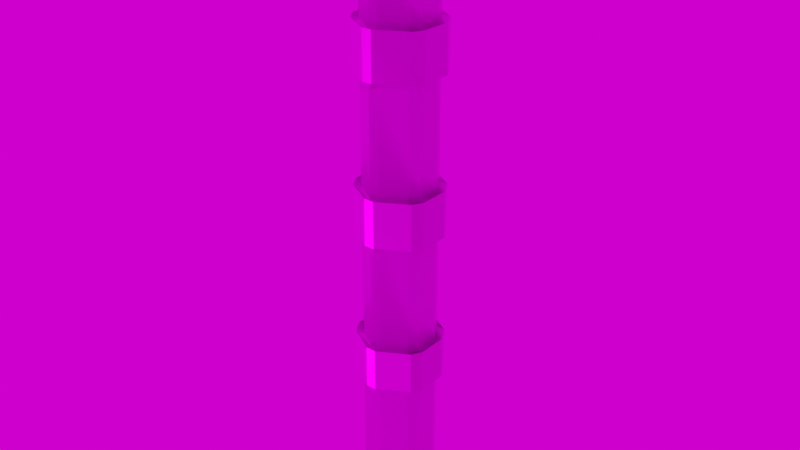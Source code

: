 # Source: Wooden_Column_02.blend  (saved by Blender 2.92.15; exported with 4.5.12 LTS)
import bpy
from mathutils import Matrix  # noqa: F401  (used for matrix-valued properties, if any)

bpy.ops.wm.read_factory_settings(use_empty=True)
scene = bpy.context.scene
scene.name = 'Scene'

# ---- collections
col_wood_pole_reinforced = bpy.data.collections.new('Wood Pole Reinforced'); scene.collection.children.link(col_wood_pole_reinforced)
col_lp = bpy.data.collections.new('LP'); col_wood_pole_reinforced.children.link(col_lp)

# ---- images (referenced by path relative to the original .blend; pixels are not part of the script)
import os
ASSET_DIR = os.environ.get("B2B_ASSET_DIR", "")  # directory of the original .blend (textures are referenced by path, not embedded)
HERE = os.path.dirname(os.path.abspath(__file__))  # packed textures are extracted next to this script under _unpacked/

def load_image(name, relpath, width, height, colorspace="sRGB"):
    """Load a texture the original file referenced (path relative to the .blend, or extracted next to this script)."""
    p = next((c for c in (os.path.join(HERE, relpath), os.path.join(ASSET_DIR, relpath)) if relpath and os.path.exists(c)), "")
    if p:
        img = bpy.data.images.load(p, check_existing=True)
        img.name = name
    else:  # same state as the original file: an image datablock whose file is absent (Cycles renders it pink)
        img = bpy.data.images.new(name, width, height)
        img.source = "FILE"
        img.filepath = "//" + (relpath or name)
    img.colorspace_settings.name = colorspace
    return img
img_base_color__wood_column_01_png = load_image('[Base Color] Wood Column 01.png', '[Base Color] Wood Column 01.png', 1024, 1024, 'sRGB')
img_roughness__wood_column_01_png = load_image('[Roughness] Wood Column 01.png', '[Roughness] Wood Column 01.png', 1024, 1024, 'Non-Color')
img_nuevo_normal = load_image('NUEVO NORMAL', '[Blender Normal} Wood Column Reinforced 01.png', 1024, 1024, 'Non-Color')
img_roughness__column_cooper_reinforce_png = load_image('[Roughness] Column Cooper Reinforce.png', '[Roughness] Column Cooper Reinforce.png', 1024, 1024, 'Non-Color')
img_base_color__column_cooper_reinforce_png = load_image('[Base Color] Column Cooper Reinforce.png', '[Base Color] Column Cooper Reinforce.png', 1024, 1024, 'sRGB')
img_lala = load_image('LALA', '[Blender Normal] Column Copper Reinforce 02.png', 1024, 1024, 'sRGB')
img_cannon_4k_exr = load_image('cannon_4k.exr', 'cannon_4k.exr', 1024, 1024, 'Linear Rec.709')

# ---- materials (node trees are filled in below, after node groups)
mat_wood_column_01_001 = bpy.data.materials.new('Wood Column 01.001')
mat_column_cooper_reinforce_001 = bpy.data.materials.new('Column Cooper Reinforce.001')

# ---- material node trees
mat_wood_column_01_001.use_nodes = True; mat_wood_column_01_001.node_tree.nodes.clear()
_N = mat_wood_column_01_001.node_tree.nodes; _L = mat_wood_column_01_001.node_tree.links
n0 = _N.new('ShaderNodeOutputMaterial'); n0.name = 'Material Output'; n0.location = (432, 300)
n1 = _N.new('ShaderNodeTexImage'); n1.name = 'Image Texture'; n1.location = (-360, 372)
n1.image = img_base_color__wood_column_01_png
n2 = _N.new('ShaderNodeBsdfPrincipled'); n2.name = 'Principled BSDF'; n2.location = (141, 347)
n2.distribution = 'GGX'
n2.subsurface_method = 'BURLEY'
n2.inputs[1].default_value = 0.4773
n2.inputs[3].default_value = 1.45
n2.inputs[13].default_value = 0.0
n2.inputs[27].default_value = (0.0, 0.0, 0.0, 1.0)
n2.inputs[28].default_value = 1.0
n3 = _N.new('ShaderNodeTexImage'); n3.name = 'Image Texture.002'; n3.location = (-389, 97)
n3.image = img_roughness__wood_column_01_png
n4 = _N.new('ShaderNodeNormalMap'); n4.name = 'Normal Map'; n4.location = (-50, -243)
n5 = _N.new('ShaderNodeTexImage'); n5.name = 'Image Texture.001'; n5.location = (-500, -215)
n5.width = 371
n5.image = img_nuevo_normal
_L.new(n2.outputs[0], n0.inputs[0])
_L.new(n5.outputs[0], n4.inputs[1])
_L.new(n4.outputs[0], n2.inputs[5])
_L.new(n1.outputs[0], n2.inputs[0])
_L.new(n3.outputs[0], n2.inputs[2])
n0.is_active_output = True
mat_column_cooper_reinforce_001.use_nodes = True; mat_column_cooper_reinforce_001.node_tree.nodes.clear()
_N = mat_column_cooper_reinforce_001.node_tree.nodes; _L = mat_column_cooper_reinforce_001.node_tree.links
n0 = _N.new('ShaderNodeOutputMaterial'); n0.name = 'Material Output'; n0.location = (300, 300)
n1 = _N.new('ShaderNodeNormalMap'); n1.name = 'Normal Map'; n1.location = (-271, -175)
n2 = _N.new('ShaderNodeTexImage'); n2.name = 'Image Texture.002'; n2.location = (-665, 9)
n2.image = img_roughness__column_cooper_reinforce_png
n3 = _N.new('ShaderNodeTexImage'); n3.name = 'Image Texture'; n3.location = (-627, 379)
n3.image = img_base_color__column_cooper_reinforce_png
n4 = _N.new('ShaderNodeBsdfPrincipled'); n4.name = 'Principled BSDF'; n4.location = (10, 300)
n4.distribution = 'GGX'
n4.subsurface_method = 'BURLEY'
n4.inputs[1].default_value = 1.0
n4.inputs[3].default_value = 1.45
n4.inputs[13].default_value = 0.2727
n4.inputs[27].default_value = (0.0, 0.0, 0.0, 1.0)
n4.inputs[28].default_value = 1.0
n5 = _N.new('ShaderNodeTexImage'); n5.name = 'Image Texture.001'; n5.location = (-683, -294)
n5.image = img_lala
_L.new(n4.outputs[0], n0.inputs[0])
_L.new(n5.outputs[0], n1.inputs[1])
_L.new(n2.outputs[0], n4.inputs[2])
_L.new(n3.outputs[0], n4.inputs[0])
_L.new(n1.outputs[0], n4.inputs[5])
n0.is_active_output = True

# ---- world
world_world = bpy.data.worlds.new('World'); scene.world = world_world
world_world.use_nodes = True; world_world.node_tree.nodes.clear()
_N = world_world.node_tree.nodes; _L = world_world.node_tree.links
n0 = _N.new('ShaderNodeOutputWorld'); n0.name = 'World Output'; n0.location = (300, 300)
n1 = _N.new('ShaderNodeTexEnvironment'); n1.name = 'Environment Texture'; n1.location = (-95, 309)
n1.image = img_cannon_4k_exr
_L.new(n1.outputs[0], n0.inputs[0])
n0.is_active_output = True
world_world.color = (0.05088, 0.05088, 0.05088)
world_world.use_sun_shadow = False
world_world.sun_shadow_jitter_overblur = 0.0

# ---- meshes
me_cylinder_008 = bpy.data.meshes.new('Cylinder.008')
me_cylinder_008.from_pydata([(-0.06384, 0.4631, -1.0), (0.06382, 0.4631, -1.0), (-0.06395, 0.4631, 1.0), (0.06393, 0.4631, 1.0), (-0.06414, 0.463, 1.458), (0.06412, 0.463, 1.458), (-0.06415, 0.463, 2.958), (0.06413, 0.463, 2.958), (-0.06413, 0.463, 3.458), (0.06411, 0.463, 3.458), (-0.0641, 0.463, 4.958), (0.06408, 0.463, 4.958), (-0.06389, 0.4631, 5.458), (0.06387, 0.4631, 5.458), (0.06376, 0.4632, 6.958), (-0.06378, 0.4632, 6.958), (-0.433, 0.1678, -1.0), (-0.3618, 0.2911, -1.0), (-0.433, 0.1677, 1.0), (-0.3617, 0.2912, 1.0), (-0.3615, 0.2913, 1.458), (-0.433, 0.1674, 1.458), (-0.433, 0.1674, 2.958), (-0.3615, 0.2913, 2.958), (-0.3615, 0.2913, 3.458), (-0.433, 0.1674, 3.458), (-0.433, 0.1675, 4.958), (-0.3616, 0.2913, 4.958), (-0.3618, 0.2911, 5.458), (-0.433, 0.1677, 5.458), (-0.3619, 0.2911, 6.958), (-0.433, 0.1679, 6.958), (-0.3255, -0.3121, -1.0), (-0.433, -0.1258, -1.0), (-0.3253, -0.3122, 1.0), (-0.433, -0.1256, 1.0), (-0.433, -0.1252, 1.458), (-0.325, -0.3124, 1.458), (-0.325, -0.3124, 2.958), (-0.433, -0.1252, 2.958), (-0.325, -0.3124, 3.458), (-0.433, -0.1253, 3.458), (-0.325, -0.3123, 4.958), (-0.433, -0.1253, 4.958), (-0.3254, -0.3121, 5.458), (-0.433, -0.1257, 5.458), (-0.433, -0.1259, 6.958), (-0.3256, -0.312, 6.958), (0.09192, -0.4469, -1.0), (-0.09194, -0.4469, -1.0), (0.09208, -0.4468, 1.0), (-0.0921, -0.4468, 1.0), (-0.09237, -0.4467, 1.458), (0.09235, -0.4467, 1.458), (0.09237, -0.4467, 2.958), (-0.09239, -0.4467, 2.958), (0.09234, -0.4467, 3.458), (-0.09236, -0.4467, 3.458), (0.0923, -0.4467, 4.958), (-0.09232, -0.4467, 4.958), (0.092, -0.4469, 5.458), (-0.09201, -0.4469, 5.458), (-0.09186, -0.447, 6.958), (0.09184, -0.447, 6.958), (0.433, -0.1408, -1.0), (0.3384, -0.3046, -1.0), (0.433, -0.1406, 1.0), (0.3383, -0.3047, 1.0), (0.338, -0.3049, 1.458), (0.433, -0.1403, 1.458), (0.433, -0.1403, 2.958), (0.338, -0.3049, 2.958), (0.338, -0.3048, 3.458), (0.433, -0.1403, 3.458), (0.433, -0.1404, 4.958), (0.3381, -0.3048, 4.958), (0.3384, -0.3046, 5.458), (0.433, -0.1407, 5.458), (0.3385, -0.3045, 6.958), (0.433, -0.1409, 6.958), (0.3365, 0.3057, -1.0), (0.433, 0.1385, -1.0), (0.3363, 0.3058, 1.0), (0.433, 0.1383, 1.0), (0.336, 0.306, 1.458), (0.433, 0.138, 1.458), (0.336, 0.306, 2.958), (0.433, 0.138, 2.958), (0.336, 0.306, 3.458), (0.433, 0.138, 3.458), (0.3361, 0.306, 4.958), (0.433, 0.1381, 4.958), (0.3364, 0.3058, 5.458), (0.433, 0.1384, 5.458), (0.433, 0.1386, 6.958), (0.3365, 0.3057, 6.958)], [], [(65, 67, 50, 48), (49, 51, 34, 32), (33, 35, 18, 16), (17, 19, 2, 0), (0, 1, 80, 81, 64, 65, 48, 49, 32, 33, 16, 17), (4, 20, 23, 6), (88, 9, 11, 90), (37, 52, 55, 38), (69, 85, 87, 70), (21, 36, 39, 22), (53, 68, 71, 54), (92, 13, 14, 95), (25, 41, 43, 26), (73, 89, 91, 74), (56, 72, 75, 58), (8, 24, 27, 10), (77, 93, 94, 79), (29, 45, 46, 31), (60, 76, 78, 63), (12, 28, 30, 15), (40, 57, 59, 42), (94, 95, 14, 15, 30, 31, 46, 47, 62, 63, 78, 79), (44, 61, 62, 47), (0, 2, 3, 1), (4, 6, 7, 5), (8, 10, 11, 9), (12, 15, 14, 13), (84, 5, 7, 86), (19, 17, 16, 18), (23, 20, 21, 22), (25, 26, 27, 24), (29, 31, 30, 28), (35, 33, 32, 34), (37, 38, 39, 36), (43, 41, 40, 42), (46, 45, 44, 47), (51, 49, 48, 50), (55, 52, 53, 54), (59, 57, 56, 58), (60, 63, 62, 61), (1, 3, 82, 80), (67, 65, 64, 66), (69, 70, 71, 68), (73, 74, 75, 72), (78, 76, 77, 79), (83, 81, 80, 82), (87, 85, 84, 86), (91, 89, 88, 90), (94, 93, 92, 95), (81, 83, 66, 64)])
_uv = me_cylinder_008.uv_layers.new(name='UVMap')
_uv.uv.foreach_set('vector', [0.4649, 0.03481, 0.4648, 0.2743, 0.3945, 0.2743, 0.3945, 0.03481, 0.349, 0.03481, 0.3489, 0.2743, 0.2823, 0.2743, 0.2822, 0.03481, 0.229, 0.03481, 0.229, 0.2743, 0.1564, 0.2743, 0.1564, 0.03481, 0.1212, 0.03481, 0.1212, 0.2743, 0.0361, 0.2744, 0.03603, 0.03482, 0.8015, 0.9178, 0.7882, 0.8947, 0.7882, 0.8288, 0.8084, 0.7937, 0.859, 0.7645, 0.8986, 0.7645, 0.9503, 0.7943, 0.9695, 0.8276, 0.9695, 0.8841, 0.947, 0.9231, 0.8937, 0.9538, 0.8639, 0.9538, 0.03623, 0.2759, 0.1212, 0.2759, 0.1212, 0.5012, 0.03624, 0.5012, 0.6286, 0.503, 0.7063, 0.503, 0.7063, 0.7283, 0.6286, 0.7283, 0.2824, 0.2759, 0.3489, 0.2759, 0.3489, 0.5012, 0.2824, 0.5012, 0.5118, 0.2759, 0.5806, 0.2759, 0.5806, 0.5012, 0.5118, 0.5012, 0.1566, 0.2759, 0.229, 0.2759, 0.229, 0.5012, 0.1566, 0.5012, 0.3946, 0.2759, 0.4648, 0.2759, 0.4648, 0.5012, 0.3946, 0.5012, 0.6288, 0.7295, 0.7067, 0.7295, 0.7067, 0.9548, 0.6288, 0.9548, 0.1566, 0.503, 0.229, 0.503, 0.229, 0.7283, 0.1566, 0.7283, 0.5118, 0.503, 0.5806, 0.503, 0.5807, 0.7283, 0.5118, 0.7283, 0.3946, 0.503, 0.4648, 0.503, 0.4648, 0.7283, 0.3946, 0.7283, 0.03624, 0.503, 0.1212, 0.503, 0.1212, 0.7283, 0.03622, 0.7283, 0.5119, 0.7295, 0.581, 0.7295, 0.5811, 0.9548, 0.5119, 0.9548, 0.1567, 0.7295, 0.2293, 0.7295, 0.2293, 0.9548, 0.1566, 0.9548, 0.3947, 0.7295, 0.4651, 0.7295, 0.4652, 0.9548, 0.3947, 0.9548, 0.03633, 0.7295, 0.1214, 0.7295, 0.1214, 0.9548, 0.03627, 0.9548, 0.2824, 0.503, 0.3489, 0.503, 0.3489, 0.7283, 0.2824, 0.7283, 0.9777, 0.6524, 0.9564, 0.6892, 0.8963, 0.7239, 0.8682, 0.7239, 0.8025, 0.6859, 0.7869, 0.6588, 0.7869, 0.5941, 0.8105, 0.5531, 0.862, 0.5233, 0.9025, 0.5233, 0.9568, 0.5547, 0.9777, 0.5908, 0.2825, 0.7295, 0.3492, 0.7295, 0.3492, 0.9548, 0.2825, 0.9548, 0.738, 0.03482, 0.738, 0.2744, 0.7064, 0.2744, 0.7064, 0.03482, 0.738, 0.2759, 0.738, 0.5012, 0.7063, 0.5012, 0.7063, 0.2759, 0.738, 0.503, 0.738, 0.7283, 0.7063, 0.7283, 0.7063, 0.503, 0.7383, 0.7295, 0.7383, 0.9548, 0.7067, 0.9548, 0.7067, 0.7295, 0.6286, 0.2759, 0.7063, 0.2759, 0.7063, 0.5012, 0.6286, 0.5012, 0.1212, 0.2743, 0.1212, 0.03481, 0.1564, 0.03481, 0.1564, 0.2743, 0.1212, 0.5012, 0.1212, 0.2759, 0.1566, 0.2759, 0.1566, 0.5012, 0.1566, 0.503, 0.1566, 0.7283, 0.1212, 0.7283, 0.1212, 0.503, 0.1567, 0.7295, 0.1566, 0.9548, 0.1214, 0.9548, 0.1214, 0.7295, 0.229, 0.2743, 0.229, 0.03481, 0.2822, 0.03481, 0.2823, 0.2743, 0.2824, 0.2759, 0.2824, 0.5012, 0.229, 0.5012, 0.229, 0.2759, 0.229, 0.7283, 0.229, 0.503, 0.2824, 0.503, 0.2824, 0.7283, 0.2293, 0.9548, 0.2293, 0.7295, 0.2825, 0.7295, 0.2825, 0.9548, 0.3489, 0.2743, 0.349, 0.03481, 0.3945, 0.03481, 0.3945, 0.2743, 0.3489, 0.5012, 0.3489, 0.2759, 0.3946, 0.2759, 0.3946, 0.5012, 0.3489, 0.7283, 0.3489, 0.503, 0.3946, 0.503, 0.3946, 0.7283, 0.3947, 0.7295, 0.3947, 0.9548, 0.3492, 0.9548, 0.3492, 0.7295, 0.7064, 0.03482, 0.7064, 0.2744, 0.6286, 0.2743, 0.6285, 0.03481, 0.4648, 0.2743, 0.4649, 0.03481, 0.5117, 0.03481, 0.5117, 0.2743, 0.5118, 0.2759, 0.5118, 0.5012, 0.4648, 0.5012, 0.4648, 0.2759, 0.5118, 0.503, 0.5118, 0.7283, 0.4648, 0.7283, 0.4648, 0.503, 0.4652, 0.9548, 0.4651, 0.7295, 0.5119, 0.7295, 0.5119, 0.9548, 0.5807, 0.2743, 0.5808, 0.03481, 0.6285, 0.03481, 0.6286, 0.2743, 0.5806, 0.5012, 0.5806, 0.2759, 0.6286, 0.2759, 0.6286, 0.5012, 0.5807, 0.7283, 0.5806, 0.503, 0.6286, 0.503, 0.6286, 0.7283, 0.5811, 0.9548, 0.581, 0.7295, 0.6288, 0.7295, 0.6288, 0.9548, 0.5808, 0.03481, 0.5807, 0.2743, 0.5117, 0.2743, 0.5117, 0.03481])
me_cylinder_008.materials.append(mat_wood_column_01_001)
me_cylinder_008.use_remesh_fix_poles = True
me_cylinder_008.use_remesh_preserve_attributes = False
me_cylinder_008.use_mirror_vertex_groups = False
me_cylinder_008.update()
me_cylinder_009 = bpy.data.meshes.new('Cylinder.009')
me_cylinder_009.from_pydata([(-0.0641, 0.463, 4.958), (0.06408, 0.463, 4.958), (-0.06389, 0.4631, 5.458), (0.06387, 0.4631, 5.458), (-0.06405, 0.563, 4.908), (0.06403, 0.563, 4.908), (0.06397, 0.5631, 5.508), (-0.06399, 0.5631, 5.508), (-0.433, 0.1675, 4.958), (-0.3616, 0.2913, 4.958), (-0.3618, 0.2911, 5.458), (-0.433, 0.1677, 5.458), (-0.5196, 0.2175, 4.908), (-0.4482, 0.3412, 4.908), (-0.5196, 0.2176, 5.508), (-0.4483, 0.3412, 5.508), (-0.325, -0.3123, 4.958), (-0.433, -0.1253, 4.958), (-0.3254, -0.3121, 5.458), (-0.433, -0.1257, 5.458), (-0.5196, -0.1754, 4.908), (-0.4117, -0.3623, 4.908), (-0.5196, -0.1755, 5.508), (-0.4118, -0.3622, 5.508), (0.0923, -0.4467, 4.958), (-0.09232, -0.4467, 4.958), (0.092, -0.4469, 5.458), (-0.09201, -0.4469, 5.458), (-0.09224, -0.5468, 4.908), (0.09222, -0.5468, 4.908), (-0.09216, -0.5468, 5.508), (0.09214, -0.5468, 5.508), (0.433, -0.1404, 4.958), (0.3381, -0.3048, 4.958), (0.3384, -0.3046, 5.458), (0.433, -0.1407, 5.458), (0.4247, -0.3548, 4.908), (0.5196, -0.1904, 4.908), (0.5196, -0.1905, 5.508), (0.4248, -0.3547, 5.508), (0.3361, 0.306, 4.958), (0.433, 0.1381, 4.958), (0.3364, 0.3058, 5.458), (0.433, 0.1384, 5.458), (0.5196, 0.1882, 4.908), (0.4227, 0.3559, 4.908), (0.5196, 0.1883, 5.508), (0.4228, 0.3559, 5.508)], [], [(43, 35, 38, 46), (40, 1, 5, 45), (34, 26, 31, 39), (27, 18, 23, 30), (10, 2, 7, 15), (16, 25, 28, 21), (45, 5, 6, 47), (3, 42, 47, 6), (37, 44, 46, 38), (32, 41, 44, 37), (29, 36, 39, 31), (4, 13, 15, 7), (21, 28, 30, 23), (12, 20, 22, 14), (8, 17, 20, 12), (19, 11, 14, 22), (0, 9, 13, 4), (24, 33, 36, 29), (7, 2, 3, 6), (5, 1, 0, 4), (4, 7, 6, 5), (8, 12, 13, 9), (15, 13, 12, 14), (10, 15, 14, 11), (19, 22, 23, 18), (21, 23, 22, 20), (20, 17, 16, 21), (31, 26, 27, 30), (30, 28, 29, 31), (28, 25, 24, 29), (39, 36, 37, 38), (32, 37, 36, 33), (34, 39, 38, 35), (43, 46, 47, 42), (45, 47, 46, 44), (44, 41, 40, 45)])
me_cylinder_009.polygons.foreach_set('material_index', [1, 1, 1, 1, 1, 1, 1, 1, 1, 1, 1, 1, 1, 1, 1, 1, 1, 1, 0, 0, 0, 1, 1, 1, 1, 1, 1, 1, 1, 1, 1, 1, 1, 1, 1, 1])
_uv = me_cylinder_009.uv_layers.new(name='UVMap')
_uv.uv.foreach_set('vector', [1.981, 0.2083, 1.981, 0.3048, 1.954, 0.3048, 1.954, 0.2083, 1.791, 0.1537, 1.791, 0.05052, 1.815, 0.05052, 1.815, 0.1537, 1.981, 0.3639, 1.981, 0.4695, 1.954, 0.4695, 1.954, 0.3639, 1.981, 0.5292, 1.981, 0.6348, 1.954, 0.6348, 1.954, 0.5292, 1.981, 0.8588, 1.981, 0.9871, 1.954, 0.9871, 1.954, 0.8588, 1.791, 0.6348, 1.791, 0.5292, 1.815, 0.5292, 1.815, 0.6348, 1.815, 0.1537, 1.815, 0.05052, 1.954, 0.05052, 1.954, 0.1537, 1.981, 0.05052, 1.981, 0.1537, 1.954, 0.1537, 1.954, 0.05052, 1.815, 0.3048, 1.815, 0.2083, 1.954, 0.2083, 1.954, 0.3048, 1.791, 0.3048, 1.791, 0.2083, 1.815, 0.2083, 1.815, 0.3048, 1.815, 0.4695, 1.815, 0.3639, 1.954, 0.3639, 1.954, 0.4695, 1.815, 0.9871, 1.815, 0.8588, 1.954, 0.8588, 1.954, 0.9871, 1.815, 0.6348, 1.815, 0.5292, 1.954, 0.5292, 1.954, 0.6348, 1.815, 0.8125, 1.815, 0.7041, 1.954, 0.7041, 1.954, 0.8125, 1.791, 0.8125, 1.791, 0.7041, 1.815, 0.7041, 1.815, 0.8125, 1.981, 0.7041, 1.981, 0.8125, 1.954, 0.8125, 1.954, 0.7041, 1.791, 0.9871, 1.791, 0.8588, 1.815, 0.8588, 1.815, 0.9871, 1.791, 0.4695, 1.791, 0.3639, 1.815, 0.3639, 1.815, 0.4695, 1.954, 0.01188, 1.981, 0.01188, 1.981, 0.05052, 1.954, 0.05052, 1.815, 0.05052, 1.791, 0.05052, 1.791, 0.01188, 1.815, 0.01188, 1.815, 0.01188, 1.954, 0.01188, 1.954, 0.05052, 1.815, 0.05052, 1.791, 0.8125, 1.815, 0.8125, 1.815, 0.8588, 1.791, 0.8588, 1.954, 0.8588, 1.815, 0.8588, 1.815, 0.8125, 1.954, 0.8125, 1.981, 0.8588, 1.954, 0.8588, 1.954, 0.8125, 1.981, 0.8125, 1.981, 0.7041, 1.954, 0.7041, 1.954, 0.6348, 1.981, 0.6348, 1.815, 0.6348, 1.954, 0.6348, 1.954, 0.7041, 1.815, 0.7041, 1.815, 0.7041, 1.791, 0.7041, 1.791, 0.6348, 1.815, 0.6348, 1.954, 0.4695, 1.981, 0.4695, 1.981, 0.5292, 1.954, 0.5292, 1.954, 0.5292, 1.815, 0.5292, 1.815, 0.4695, 1.954, 0.4695, 1.815, 0.5292, 1.791, 0.5292, 1.791, 0.4695, 1.815, 0.4695, 1.954, 0.3639, 1.815, 0.3639, 1.815, 0.3048, 1.954, 0.3048, 1.791, 0.3048, 1.815, 0.3048, 1.815, 0.3639, 1.791, 0.3639, 1.981, 0.3639, 1.954, 0.3639, 1.954, 0.3048, 1.981, 0.3048, 1.981, 0.2083, 1.954, 0.2083, 1.954, 0.1537, 1.981, 0.1537, 1.815, 0.1537, 1.954, 0.1537, 1.954, 0.2083, 1.815, 0.2083, 1.815, 0.2083, 1.791, 0.2083, 1.791, 0.1537, 1.815, 0.1537])
me_cylinder_009.materials.append(mat_wood_column_01_001)
me_cylinder_009.materials.append(mat_column_cooper_reinforce_001)
me_cylinder_009.use_remesh_fix_poles = True
me_cylinder_009.use_remesh_preserve_attributes = False
me_cylinder_009.use_mirror_vertex_groups = False
me_cylinder_009.update()
me_cylinder_010 = bpy.data.meshes.new('Cylinder.010')
me_cylinder_010.from_pydata([(-0.06415, 0.463, 2.958), (0.06413, 0.463, 2.958), (-0.06413, 0.463, 3.458), (0.06411, 0.463, 3.458), (-0.06415, 0.563, 2.908), (0.06413, 0.563, 2.908), (0.06413, 0.563, 3.508), (-0.06415, 0.563, 3.508), (-0.433, 0.1674, 2.958), (-0.3615, 0.2913, 2.958), (-0.3615, 0.2913, 3.458), (-0.433, 0.1674, 3.458), (-0.5196, 0.2174, 2.908), (-0.4481, 0.3413, 2.908), (-0.5196, 0.2174, 3.508), (-0.4481, 0.3413, 3.508), (-0.325, -0.3124, 2.958), (-0.433, -0.1252, 2.958), (-0.325, -0.3124, 3.458), (-0.433, -0.1253, 3.458), (-0.5196, -0.1752, 2.908), (-0.4116, -0.3624, 2.908), (-0.5196, -0.1752, 3.508), (-0.4116, -0.3624, 3.508), (0.09237, -0.4467, 2.958), (-0.09239, -0.4467, 2.958), (0.09234, -0.4467, 3.458), (-0.09236, -0.4467, 3.458), (-0.0924, -0.5467, 2.908), (0.09238, -0.5467, 2.908), (-0.09239, -0.5467, 3.508), (0.09237, -0.5467, 3.508), (0.433, -0.1403, 2.958), (0.338, -0.3049, 2.958), (0.338, -0.3048, 3.458), (0.433, -0.1403, 3.458), (0.4246, -0.3549, 2.908), (0.5196, -0.1903, 2.908), (0.5196, -0.1903, 3.508), (0.4246, -0.3549, 3.508), (0.336, 0.306, 2.958), (0.433, 0.138, 2.958), (0.336, 0.306, 3.458), (0.433, 0.138, 3.458), (0.5196, 0.188, 2.908), (0.4226, 0.356, 2.908), (0.5196, 0.188, 3.508), (0.4226, 0.356, 3.508)], [], [(43, 35, 38, 46), (27, 18, 23, 30), (34, 26, 31, 39), (10, 2, 7, 15), (16, 25, 28, 21), (3, 42, 47, 6), (45, 5, 6, 47), (37, 44, 46, 38), (32, 41, 44, 37), (40, 1, 5, 45), (12, 20, 22, 14), (29, 36, 39, 31), (4, 13, 15, 7), (21, 28, 30, 23), (8, 17, 20, 12), (19, 11, 14, 22), (0, 9, 13, 4), (24, 33, 36, 29), (7, 2, 3, 6), (5, 1, 0, 4), (4, 7, 6, 5), (8, 12, 13, 9), (15, 13, 12, 14), (10, 15, 14, 11), (19, 22, 23, 18), (22, 20, 21, 23), (20, 17, 16, 21), (31, 26, 27, 30), (29, 31, 30, 28), (28, 25, 24, 29), (39, 36, 37, 38), (32, 37, 36, 33), (34, 39, 38, 35), (43, 46, 47, 42), (45, 47, 46, 44), (44, 41, 40, 45)])
me_cylinder_010.polygons.foreach_set('material_index', [1, 1, 1, 1, 1, 1, 1, 1, 1, 1, 1, 1, 1, 1, 1, 1, 1, 1, 1, 1, 1, 1, 1, 1, 1, 1, 1, 1, 1, 1, 1, 1, 1, 1, 1, 1])
_uv = me_cylinder_010.uv_layers.new(name='UVMap')
_uv.uv.foreach_set('vector', [1.779, 0.2107, 1.779, 0.3062, 1.753, 0.3062, 1.753, 0.2107, 1.779, 0.5332, 1.779, 0.6402, 1.753, 0.6402, 1.753, 0.5332, 1.779, 0.3644, 1.779, 0.4705, 1.753, 0.4705, 1.753, 0.3644, 1.779, 0.861, 1.779, 0.9878, 1.753, 0.9878, 1.753, 0.861, 1.591, 0.6402, 1.591, 0.5332, 1.614, 0.5332, 1.614, 0.6402, 1.779, 0.05297, 1.779, 0.1571, 1.753, 0.1571, 1.753, 0.05297, 1.614, 0.1571, 1.614, 0.05297, 1.753, 0.05297, 1.753, 0.1571, 1.614, 0.3062, 1.614, 0.2107, 1.753, 0.2107, 1.753, 0.3062, 1.591, 0.3062, 1.591, 0.2107, 1.614, 0.2107, 1.614, 0.3062, 1.591, 0.1571, 1.591, 0.05297, 1.614, 0.05297, 1.614, 0.1571, 1.614, 0.8151, 1.614, 0.7083, 1.753, 0.7083, 1.753, 0.8151, 1.614, 0.4705, 1.614, 0.3644, 1.753, 0.3644, 1.753, 0.4705, 1.614, 0.9878, 1.614, 0.861, 1.753, 0.861, 1.753, 0.9878, 1.614, 0.6402, 1.614, 0.5332, 1.753, 0.5332, 1.753, 0.6402, 1.591, 0.8151, 1.591, 0.7083, 1.614, 0.7083, 1.614, 0.8151, 1.779, 0.7083, 1.779, 0.8151, 1.753, 0.8151, 1.753, 0.7083, 1.591, 0.9878, 1.591, 0.861, 1.614, 0.861, 1.614, 0.9878, 1.591, 0.4705, 1.591, 0.3644, 1.614, 0.3644, 1.614, 0.4705, 1.753, 0.01327, 1.779, 0.01327, 1.779, 0.05297, 1.753, 0.05297, 1.614, 0.05297, 1.591, 0.05297, 1.591, 0.01327, 1.614, 0.01327, 1.614, 0.01327, 1.753, 0.01327, 1.753, 0.05297, 1.614, 0.05297, 1.591, 0.8151, 1.614, 0.8151, 1.614, 0.861, 1.591, 0.861, 1.753, 0.861, 1.614, 0.861, 1.614, 0.8151, 1.753, 0.8151, 1.779, 0.861, 1.753, 0.861, 1.753, 0.8151, 1.779, 0.8151, 1.779, 0.7083, 1.753, 0.7083, 1.753, 0.6402, 1.779, 0.6402, 1.753, 0.7083, 1.614, 0.7083, 1.614, 0.6402, 1.753, 0.6402, 1.614, 0.7083, 1.591, 0.7083, 1.591, 0.6402, 1.614, 0.6402, 1.753, 0.4705, 1.779, 0.4705, 1.779, 0.5332, 1.753, 0.5332, 1.614, 0.4705, 1.753, 0.4705, 1.753, 0.5332, 1.614, 0.5332, 1.614, 0.5332, 1.591, 0.5332, 1.591, 0.4705, 1.614, 0.4705, 1.753, 0.3644, 1.614, 0.3644, 1.614, 0.3062, 1.753, 0.3062, 1.591, 0.3062, 1.614, 0.3062, 1.614, 0.3644, 1.591, 0.3644, 1.779, 0.3644, 1.753, 0.3644, 1.753, 0.3062, 1.779, 0.3062, 1.779, 0.2107, 1.753, 0.2107, 1.753, 0.1571, 1.779, 0.1571, 1.614, 0.1571, 1.753, 0.1571, 1.753, 0.2107, 1.614, 0.2107, 1.614, 0.2107, 1.591, 0.2107, 1.591, 0.1571, 1.614, 0.1571])
me_cylinder_010.materials.append(mat_wood_column_01_001)
me_cylinder_010.materials.append(mat_column_cooper_reinforce_001)
me_cylinder_010.use_remesh_fix_poles = True
me_cylinder_010.use_remesh_preserve_attributes = False
me_cylinder_010.use_mirror_vertex_groups = False
me_cylinder_010.update()
me_cylinder_011 = bpy.data.meshes.new('Cylinder.011')
me_cylinder_011.from_pydata([(-0.06395, 0.4631, 1.0), (0.06393, 0.4631, 1.0), (-0.06414, 0.463, 1.458), (0.06412, 0.463, 1.458), (-0.06404, 0.563, 0.9542), (0.06403, 0.563, 0.9542), (0.06408, 0.563, 1.504), (-0.0641, 0.563, 1.504), (-0.433, 0.1677, 1.0), (-0.3617, 0.2912, 1.0), (-0.3615, 0.2913, 1.458), (-0.433, 0.1674, 1.458), (-0.4482, 0.3412, 0.9542), (-0.5196, 0.2175, 0.9542), (-0.5196, 0.2175, 1.504), (-0.4482, 0.3413, 1.504), (-0.3253, -0.3122, 1.0), (-0.433, -0.1256, 1.0), (-0.433, -0.1252, 1.458), (-0.325, -0.3124, 1.458), (-0.4117, -0.3623, 0.9542), (-0.5196, -0.1754, 0.9542), (-0.4117, -0.3623, 1.504), (-0.5196, -0.1753, 1.504), (0.09208, -0.4468, 1.0), (-0.0921, -0.4468, 1.0), (-0.09237, -0.4467, 1.458), (0.09235, -0.4467, 1.458), (0.09222, -0.5468, 0.9542), (-0.09224, -0.5468, 0.9542), (0.09229, -0.5467, 1.504), (-0.09231, -0.5467, 1.504), (0.433, -0.1406, 1.0), (0.3383, -0.3047, 1.0), (0.338, -0.3049, 1.458), (0.433, -0.1403, 1.458), (0.4247, -0.3548, 0.9542), (0.5196, -0.1905, 0.9542), (0.5196, -0.1904, 1.504), (0.4247, -0.3548, 1.504), (0.3363, 0.3058, 1.0), (0.433, 0.1383, 1.0), (0.336, 0.306, 1.458), (0.433, 0.138, 1.458), (0.4228, 0.3559, 0.9542), (0.5196, 0.1882, 0.9542), (0.5196, 0.1881, 1.504), (0.4227, 0.356, 1.504)], [], [(24, 33, 36, 28), (43, 35, 38, 46), (10, 2, 7, 15), (16, 25, 29, 20), (8, 17, 21, 13), (37, 45, 46, 38), (44, 5, 6, 47), (13, 21, 23, 14), (28, 36, 39, 30), (4, 12, 15, 7), (20, 29, 31, 22), (34, 27, 30, 39), (26, 19, 22, 31), (0, 9, 12, 4), (18, 11, 14, 23), (0, 4, 5, 1), (7, 2, 3, 6), (4, 7, 6, 5), (15, 12, 13, 14), (10, 15, 14, 11), (8, 13, 12, 9), (3, 42, 47, 6), (21, 17, 16, 20), (23, 21, 20, 22), (22, 19, 18, 23), (40, 1, 5, 44), (24, 28, 29, 25), (28, 30, 31, 29), (26, 31, 30, 27), (39, 36, 37, 38), (32, 37, 36, 33), (34, 39, 38, 35), (32, 41, 45, 37), (45, 41, 40, 44), (43, 46, 47, 42), (44, 47, 46, 45)])
me_cylinder_011.polygons.foreach_set('material_index', [1, 1, 1, 1, 1, 1, 1, 1, 1, 1, 1, 1, 1, 1, 1, 1, 1, 1, 1, 1, 1, 1, 1, 1, 1, 1, 1, 1, 1, 1, 1, 1, 1, 1, 1, 1])
_uv = me_cylinder_011.uv_layers.new(name='UVMap')
_uv.uv.foreach_set('vector', [1.405, 0.4568, 1.405, 0.3527, 1.429, 0.3527, 1.429, 0.4568, 1.581, 0.2029, 1.581, 0.296, 1.558, 0.296, 1.558, 0.2029, 1.581, 0.8527, 1.581, 0.9849, 1.558, 0.9849, 1.558, 0.8527, 1.405, 0.6266, 1.405, 0.5181, 1.429, 0.5181, 1.429, 0.6266, 1.405, 0.8067, 1.405, 0.6973, 1.429, 0.6973, 1.429, 0.8067, 1.429, 0.296, 1.429, 0.2029, 1.558, 0.2029, 1.558, 0.296, 1.429, 0.1496, 1.429, 0.05077, 1.558, 0.05077, 1.558, 0.1496, 1.429, 0.8067, 1.429, 0.6973, 1.558, 0.6973, 1.558, 0.8067, 1.429, 0.4568, 1.429, 0.3527, 1.558, 0.3527, 1.558, 0.4568, 1.429, 0.9849, 1.429, 0.8527, 1.558, 0.8527, 1.558, 0.9849, 1.429, 0.6266, 1.429, 0.5181, 1.558, 0.5181, 1.558, 0.6266, 1.581, 0.3527, 1.581, 0.4568, 1.558, 0.4568, 1.558, 0.3527, 1.581, 0.5181, 1.581, 0.6266, 1.558, 0.6266, 1.558, 0.5181, 1.405, 0.9849, 1.405, 0.8527, 1.429, 0.8527, 1.429, 0.9849, 1.581, 0.6973, 1.581, 0.8067, 1.558, 0.8067, 1.558, 0.6973, 1.405, 0.01388, 1.429, 0.01388, 1.429, 0.05077, 1.405, 0.05077, 1.558, 0.01388, 1.581, 0.01388, 1.581, 0.05077, 1.558, 0.05077, 1.429, 0.01388, 1.558, 0.01388, 1.558, 0.05077, 1.429, 0.05077, 1.558, 0.8527, 1.429, 0.8527, 1.429, 0.8067, 1.558, 0.8067, 1.581, 0.8527, 1.558, 0.8527, 1.558, 0.8067, 1.581, 0.8067, 1.405, 0.8067, 1.429, 0.8067, 1.429, 0.8527, 1.405, 0.8527, 1.581, 0.05077, 1.581, 0.1496, 1.558, 0.1496, 1.558, 0.05077, 1.429, 0.6973, 1.405, 0.6973, 1.405, 0.6266, 1.429, 0.6266, 1.558, 0.6973, 1.429, 0.6973, 1.429, 0.6266, 1.558, 0.6266, 1.558, 0.6266, 1.581, 0.6266, 1.581, 0.6973, 1.558, 0.6973, 1.405, 0.1496, 1.405, 0.05077, 1.429, 0.05077, 1.429, 0.1496, 1.405, 0.4568, 1.429, 0.4568, 1.429, 0.5181, 1.405, 0.5181, 1.429, 0.4568, 1.558, 0.4568, 1.558, 0.5181, 1.429, 0.5181, 1.581, 0.5181, 1.558, 0.5181, 1.558, 0.4568, 1.581, 0.4568, 1.558, 0.3527, 1.429, 0.3527, 1.429, 0.296, 1.558, 0.296, 1.405, 0.296, 1.429, 0.296, 1.429, 0.3527, 1.405, 0.3527, 1.581, 0.3527, 1.558, 0.3527, 1.558, 0.296, 1.581, 0.296, 1.405, 0.296, 1.405, 0.2029, 1.429, 0.2029, 1.429, 0.296, 1.429, 0.2029, 1.405, 0.2029, 1.405, 0.1496, 1.429, 0.1496, 1.581, 0.2029, 1.558, 0.2029, 1.558, 0.1496, 1.581, 0.1496, 1.429, 0.1496, 1.558, 0.1496, 1.558, 0.2029, 1.429, 0.2029])
me_cylinder_011.materials.append(mat_wood_column_01_001)
me_cylinder_011.materials.append(mat_column_cooper_reinforce_001)
me_cylinder_011.use_remesh_fix_poles = True
me_cylinder_011.use_remesh_preserve_attributes = False
me_cylinder_011.use_mirror_vertex_groups = False
me_cylinder_011.update()

# ---- objects
ob_wood_pole_reinforced = bpy.data.objects.new('Wood Pole Reinforced', me_cylinder_008)
ob_wood_pole_reinforced_001 = bpy.data.objects.new('Wood Pole Reinforced.001', me_cylinder_009)
ob_wood_pole_reinforced_002 = bpy.data.objects.new('Wood Pole Reinforced.002', me_cylinder_010)
ob_wood_pole_reinforced_004 = bpy.data.objects.new('Wood Pole Reinforced.004', me_cylinder_011)

# ---- transforms, parenting, visibility, modifiers, constraints
ob_wood_pole_reinforced.location = (0.0, 0.0, 0.0)
ob_wood_pole_reinforced.rotation_euler = (0.0, -0.0, 3.141)
ob_wood_pole_reinforced.lineart.crease_threshold = 0.0
ob_wood_pole_reinforced_001.location = (0.0, 0.0, 0.0)
ob_wood_pole_reinforced_001.rotation_euler = (0.0, -0.0, 3.141)
ob_wood_pole_reinforced_001.lineart.crease_threshold = 0.0
ob_wood_pole_reinforced_002.location = (0.0, 0.0, 0.0)
ob_wood_pole_reinforced_002.rotation_euler = (0.0, -0.0, 3.141)
ob_wood_pole_reinforced_002.lineart.crease_threshold = 0.0
ob_wood_pole_reinforced_004.location = (0.0, 0.0, 0.0)
ob_wood_pole_reinforced_004.rotation_euler = (0.0, -0.0, 3.141)
ob_wood_pole_reinforced_004.lineart.crease_threshold = 0.0

# ---- collection membership
col_lp.objects.link(ob_wood_pole_reinforced)
col_lp.objects.link(ob_wood_pole_reinforced_001)
col_lp.objects.link(ob_wood_pole_reinforced_002)
col_lp.objects.link(ob_wood_pole_reinforced_004)

# ---- scene / render settings (as saved in the file)
scene.frame_start = 1; scene.frame_end = 250; scene.frame_set(2)
scene.render.engine = 'CYCLES'
scene.cycles.use_denoising = False
scene.cycles.samples = 128
scene.cycles.sampling_pattern = 'TABULATED_SOBOL'
scene.cycles.use_adaptive_sampling = False
scene.cycles.use_light_tree = False
scene.cycles.bake_type = 'NORMAL'
scene.view_settings.view_transform = 'Filmic'
bpy.context.view_layer.update()

# ---- added for rendering (the .blend has no active camera and no usable light): camera, sun
cam_auto = bpy.data.cameras.new('AutoCamera')
cam_auto.lens = 50.0
cam_auto.sensor_width = 36.0
cam_auto.clip_end = 1000.0
ob_auto_camera = bpy.data.objects.new('AutoCamera', cam_auto)
scene.collection.objects.link(ob_auto_camera)
ob_auto_camera.location = (7.4965, -9.00392, 8.97629)
ob_auto_camera.rotation_euler = (1.09748, -7.21219e-08, 0.694738)
scene.camera = ob_auto_camera
light_auto_sun = bpy.data.lights.new('AutoSun', 'SUN')
light_auto_sun.energy = 3.0
light_auto_sun.angle = 0.0523599
ob_auto_sun = bpy.data.objects.new('AutoSun', light_auto_sun)
scene.collection.objects.link(ob_auto_sun)
ob_auto_sun.rotation_euler = (0.872665, 0.174533, 0.523599)
bpy.context.view_layer.update()
